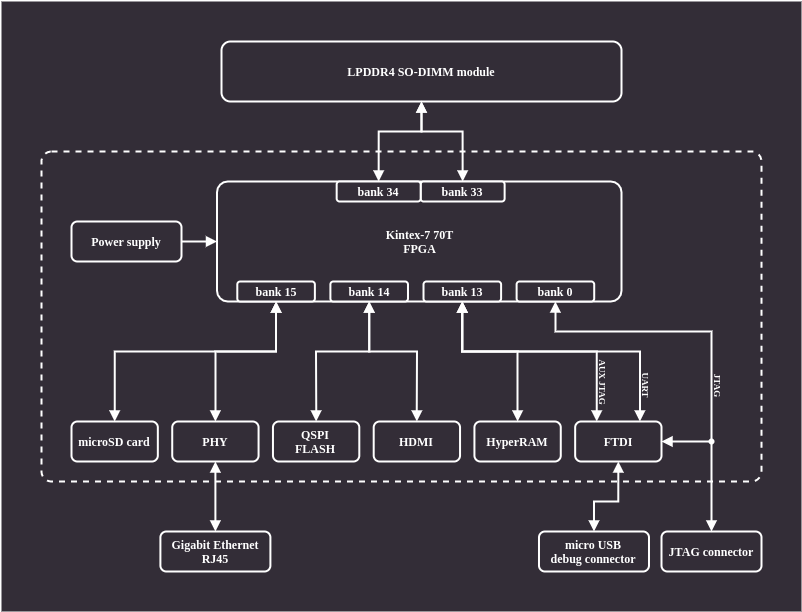

The diagram above was exported from draw.io. Its source (the exported page's mxGraphModel, read from the mxfile embedded in the PNG):
<mxGraphModel dx="2912" dy="1130" grid="1" gridSize="10" guides="1" tooltips="1" connect="1" arrows="1" fold="1" page="1" pageScale="1" pageWidth="850" pageHeight="1100" math="0" shadow="0">
  <root>
    <mxCell id="0" />
    <mxCell id="1" parent="0" />
    <mxCell id="2" value="" style="group" vertex="1" connectable="0" parent="1">
      <mxGeometry x="-20" y="1320" width="800" height="610" as="geometry" />
    </mxCell>
    <mxCell id="3" value="" style="rounded=0;whiteSpace=wrap;html=1;dashed=1;strokeWidth=2;fontFamily=Helvetica;fontColor=#FFFFFF;fillColor=#332D37;strokeColor=none;" vertex="1" parent="2">
      <mxGeometry width="800" height="610" as="geometry" />
    </mxCell>
    <mxCell id="4" value="" style="rounded=1;whiteSpace=wrap;html=1;fontSize=9;arcSize=3;strokeWidth=2;fontFamily=proxima nova;fontSource=https%3A%2F%2Ffonts.googleapis.com%2Fcss%3Ffamily%3Dproxima%2Bnova;dashed=1;fontColor=#FFFFFF;fillColor=#332D37;strokeColor=#FFFFFF;" vertex="1" parent="2">
      <mxGeometry x="40" y="150" width="720" height="330" as="geometry" />
    </mxCell>
    <mxCell id="5" value="LPDDR4 SO-DIMM module" style="rounded=1;whiteSpace=wrap;html=1;strokeWidth=2;fontFamily=proxima nova;fontSource=https%3A%2F%2Ffonts.googleapis.com%2Fcss%3Ffamily%3Dproxima%2Bnova;fontStyle=1;fontColor=#FFFFFF;fillColor=#332D37;strokeColor=#FFFFFF;" vertex="1" parent="2">
      <mxGeometry x="220" y="40" width="400" height="60" as="geometry" />
    </mxCell>
    <mxCell id="6" value="Power supply" style="rounded=1;whiteSpace=wrap;html=1;fontFamily=proxima nova;fontSource=https%3A%2F%2Ffonts.googleapis.com%2Fcss%3Ffamily%3Dproxima%2Bnova;strokeWidth=2;fontStyle=1;fontColor=#FFFFFF;fillColor=#332D37;strokeColor=#FFFFFF;" vertex="1" parent="2">
      <mxGeometry x="70" y="220" width="110" height="40" as="geometry" />
    </mxCell>
    <mxCell id="7" value="Gigabit Ethernet RJ45" style="rounded=1;whiteSpace=wrap;html=1;fontFamily=proxima nova;fontSource=https%3A%2F%2Ffonts.googleapis.com%2Fcss%3Ffamily%3Dproxima%2Bnova;strokeWidth=2;fontStyle=1;fontColor=#FFFFFF;fillColor=#332D37;strokeColor=#FFFFFF;" vertex="1" parent="2">
      <mxGeometry x="158.89999999999998" y="530" width="110" height="40" as="geometry" />
    </mxCell>
    <mxCell id="8" value="micro USB&lt;br&gt;debug connector" style="rounded=1;whiteSpace=wrap;html=1;fontFamily=proxima nova;fontSource=https%3A%2F%2Ffonts.googleapis.com%2Fcss%3Ffamily%3Dproxima%2Bnova;strokeWidth=2;fontStyle=1;fontColor=#FFFFFF;fillColor=#332D37;strokeColor=#FFFFFF;" vertex="1" parent="2">
      <mxGeometry x="537.49" y="530" width="110" height="40" as="geometry" />
    </mxCell>
    <mxCell id="9" value="JTAG connector" style="rounded=1;whiteSpace=wrap;html=1;fontFamily=proxima nova;fontSource=https%3A%2F%2Ffonts.googleapis.com%2Fcss%3Ffamily%3Dproxima%2Bnova;strokeWidth=2;fontStyle=1;fontColor=#FFFFFF;fillColor=#332D37;strokeColor=#FFFFFF;" vertex="1" parent="2">
      <mxGeometry x="660" y="530" width="100" height="40" as="geometry" />
    </mxCell>
    <mxCell id="10" style="edgeStyle=orthogonalEdgeStyle;rounded=0;orthogonalLoop=1;jettySize=auto;html=1;exitX=0.5;exitY=1;exitDx=0;exitDy=0;entryX=0.5;entryY=0;entryDx=0;entryDy=0;startArrow=block;startFill=1;fontFamily=proxima nova;fontSource=https%3A%2F%2Ffonts.googleapis.com%2Fcss%3Ffamily%3Dproxima%2Bnova;endArrow=block;endFill=1;strokeWidth=2;fontStyle=1;fontColor=#FFFFFF;strokeColor=#FFFFFF;" edge="1" parent="2" source="19" target="7">
      <mxGeometry relative="1" as="geometry" />
    </mxCell>
    <mxCell id="11" style="edgeStyle=orthogonalEdgeStyle;rounded=0;orthogonalLoop=1;jettySize=auto;html=1;exitX=0.5;exitY=1;exitDx=0;exitDy=0;entryX=0.5;entryY=0;entryDx=0;entryDy=0;startArrow=block;startFill=1;endArrow=block;endFill=1;fontFamily=proxima nova;fontSource=https%3A%2F%2Ffonts.googleapis.com%2Fcss%3Ffamily%3Dproxima%2Bnova;strokeWidth=2;fontStyle=1;fontColor=#FFFFFF;strokeColor=#FFFFFF;" edge="1" parent="2" source="20" target="8">
      <mxGeometry relative="1" as="geometry">
        <Array as="points">
          <mxPoint x="617" y="500" />
          <mxPoint x="592" y="500" />
          <mxPoint x="592" y="530" />
        </Array>
      </mxGeometry>
    </mxCell>
    <mxCell id="12" value="UART" style="edgeLabel;html=1;align=center;verticalAlign=middle;resizable=0;points=[];fontSize=9;labelBackgroundColor=none;fontFamily=proxima nova;fontSource=https%3A%2F%2Ffonts.googleapis.com%2Fcss%3Ffamily%3Dproxima%2Bnova;fontStyle=1;rotation=90;fontColor=#FFFFFF;" vertex="1" connectable="0" parent="2">
      <mxGeometry x="647.4942938822178" y="379.99857142857127" as="geometry">
        <mxPoint x="3" y="2" as="offset" />
      </mxGeometry>
    </mxCell>
    <mxCell id="13" style="edgeStyle=orthogonalEdgeStyle;rounded=0;orthogonalLoop=1;jettySize=auto;html=1;exitX=0.5;exitY=1;exitDx=0;exitDy=0;startArrow=block;startFill=1;endArrow=oval;endFill=1;endSize=4;fontSize=9;fontFamily=proxima nova;fontSource=https%3A%2F%2Ffonts.googleapis.com%2Fcss%3Ffamily%3Dproxima%2Bnova;strokeWidth=2;fontStyle=1;fontColor=#FFFFFF;strokeColor=#FFFFFF;" edge="1" parent="2" source="29">
      <mxGeometry relative="1" as="geometry">
        <mxPoint x="710" y="440" as="targetPoint" />
        <Array as="points">
          <mxPoint x="554" y="330" />
          <mxPoint x="710" y="330" />
        </Array>
      </mxGeometry>
    </mxCell>
    <mxCell id="14" value="JTAG" style="edgeLabel;html=1;align=center;verticalAlign=middle;resizable=0;points=[];fontSize=9;labelBackgroundColor=none;fontFamily=proxima nova;fontSource=https%3A%2F%2Ffonts.googleapis.com%2Fcss%3Ffamily%3Dproxima%2Bnova;fontStyle=1;rotation=90;fontColor=#FFFFFF;" vertex="1" connectable="0" parent="2">
      <mxGeometry x="719.0042938822178" y="379.99857142857127" as="geometry">
        <mxPoint x="3" y="2" as="offset" />
      </mxGeometry>
    </mxCell>
    <mxCell id="15" value="" style="group;fontColor=#FFFFFF;" vertex="1" connectable="0" parent="2">
      <mxGeometry x="70" y="420" width="590" height="40" as="geometry" />
    </mxCell>
    <mxCell id="16" value="microSD card" style="rounded=1;whiteSpace=wrap;html=1;fontFamily=proxima nova;fontSource=https%3A%2F%2Ffonts.googleapis.com%2Fcss%3Ffamily%3Dproxima%2Bnova;strokeWidth=2;fontStyle=1;fontColor=#FFFFFF;fillColor=#332D37;strokeColor=#FFFFFF;" vertex="1" parent="15">
      <mxGeometry width="86.34146341463415" height="40" as="geometry" />
    </mxCell>
    <mxCell id="17" value="HDMI" style="rounded=1;whiteSpace=wrap;html=1;fontFamily=proxima nova;fontSource=https%3A%2F%2Ffonts.googleapis.com%2Fcss%3Ffamily%3Dproxima%2Bnova;strokeWidth=2;fontStyle=1;fontColor=#FFFFFF;fillColor=#332D37;strokeColor=#FFFFFF;" vertex="1" parent="15">
      <mxGeometry x="302.19512195121956" width="86.34146341463415" height="40" as="geometry" />
    </mxCell>
    <mxCell id="18" value="HyperRAM" style="rounded=1;whiteSpace=wrap;html=1;fontFamily=proxima nova;fontSource=https%3A%2F%2Ffonts.googleapis.com%2Fcss%3Ffamily%3Dproxima%2Bnova;strokeWidth=2;fontStyle=1;fontColor=#FFFFFF;fillColor=#332D37;strokeColor=#FFFFFF;" vertex="1" parent="15">
      <mxGeometry x="402.92682926829275" width="86.34146341463415" height="40" as="geometry" />
    </mxCell>
    <mxCell id="19" value="PHY" style="rounded=1;whiteSpace=wrap;html=1;fontFamily=proxima nova;fontSource=https%3A%2F%2Ffonts.googleapis.com%2Fcss%3Ffamily%3Dproxima%2Bnova;strokeWidth=2;fontStyle=1;fontColor=#FFFFFF;fillColor=#332D37;strokeColor=#FFFFFF;" vertex="1" parent="15">
      <mxGeometry x="100.73170731707319" width="86.34146341463415" height="40" as="geometry" />
    </mxCell>
    <mxCell id="20" value="FTDI" style="rounded=1;whiteSpace=wrap;html=1;fontFamily=proxima nova;fontSource=https%3A%2F%2Ffonts.googleapis.com%2Fcss%3Ffamily%3Dproxima%2Bnova;strokeWidth=2;fontStyle=1;fontColor=#FFFFFF;fillColor=#332D37;strokeColor=#FFFFFF;" vertex="1" parent="15">
      <mxGeometry x="503.65853658536594" width="86.34146341463415" height="40" as="geometry" />
    </mxCell>
    <mxCell id="21" value="QSPI&lt;br&gt;FLASH" style="rounded=1;whiteSpace=wrap;html=1;fontFamily=proxima nova;fontSource=https%3A%2F%2Ffonts.googleapis.com%2Fcss%3Ffamily%3Dproxima%2Bnova;strokeWidth=2;fontStyle=1;fontColor=#FFFFFF;fillColor=#332D37;strokeColor=#FFFFFF;" vertex="1" parent="15">
      <mxGeometry x="201.46341463414637" width="86.34146341463415" height="40" as="geometry" />
    </mxCell>
    <mxCell id="22" style="edgeStyle=orthogonalEdgeStyle;rounded=0;orthogonalLoop=1;jettySize=auto;html=1;exitX=0.5;exitY=0;exitDx=0;exitDy=0;entryX=1;entryY=0.5;entryDx=0;entryDy=0;startArrow=block;startFill=1;endArrow=block;endFill=1;fontFamily=proxima nova;fontSource=https%3A%2F%2Ffonts.googleapis.com%2Fcss%3Ffamily%3Dproxima%2Bnova;strokeWidth=2;fontStyle=1;fontColor=#FFFFFF;strokeColor=#FFFFFF;" edge="1" parent="2" source="9" target="20">
      <mxGeometry relative="1" as="geometry">
        <Array as="points">
          <mxPoint x="710" y="440" />
        </Array>
      </mxGeometry>
    </mxCell>
    <mxCell id="23" value="" style="group;rounded=1;fontColor=#FFFFFF;" vertex="1" connectable="0" parent="2">
      <mxGeometry x="215.5" y="180" width="404.5" height="120" as="geometry" />
    </mxCell>
    <mxCell id="24" value="Kintex-7 70T&lt;br&gt;FPGA" style="rounded=1;whiteSpace=wrap;html=1;fontFamily=proxima nova;fontSource=https%3A%2F%2Ffonts.googleapis.com%2Fcss%3Ffamily%3Dproxima%2Bnova;strokeWidth=2;fontStyle=1;arcSize=9;fontColor=#FFFFFF;fillColor=#332D37;strokeColor=#FFFFFF;" vertex="1" parent="23">
      <mxGeometry width="404.5" height="120" as="geometry" />
    </mxCell>
    <mxCell id="25" value="" style="group;fontColor=#FFFFFF;" vertex="1" connectable="0" parent="23">
      <mxGeometry x="20.294982698961938" y="100" width="356.9117647058824" height="20" as="geometry" />
    </mxCell>
    <mxCell id="26" value="bank 15" style="rounded=1;whiteSpace=wrap;html=1;fontFamily=proxima nova;fontSource=https%3A%2F%2Ffonts.googleapis.com%2Fcss%3Ffamily%3Dproxima%2Bnova;strokeWidth=2;fontStyle=1;fontColor=#FFFFFF;fillColor=#332D37;strokeColor=#FFFFFF;" vertex="1" parent="25">
      <mxGeometry width="77.58951406649616" height="20" as="geometry" />
    </mxCell>
    <mxCell id="27" value="bank 14" style="rounded=1;whiteSpace=wrap;html=1;fontFamily=proxima nova;fontSource=https%3A%2F%2Ffonts.googleapis.com%2Fcss%3Ffamily%3Dproxima%2Bnova;strokeWidth=2;fontStyle=1;fontColor=#FFFFFF;fillColor=#332D37;strokeColor=#FFFFFF;" vertex="1" parent="25">
      <mxGeometry x="93.1074168797954" width="77.58951406649616" height="20" as="geometry" />
    </mxCell>
    <mxCell id="28" value="bank 13" style="rounded=1;whiteSpace=wrap;html=1;fontFamily=proxima nova;fontSource=https%3A%2F%2Ffonts.googleapis.com%2Fcss%3Ffamily%3Dproxima%2Bnova;strokeWidth=2;fontStyle=1;fontColor=#FFFFFF;fillColor=#332D37;strokeColor=#FFFFFF;" vertex="1" parent="25">
      <mxGeometry x="186.2148337595908" width="77.58951406649616" height="20" as="geometry" />
    </mxCell>
    <mxCell id="29" value="bank 0" style="rounded=1;whiteSpace=wrap;html=1;fontFamily=proxima nova;fontSource=https%3A%2F%2Ffonts.googleapis.com%2Fcss%3Ffamily%3Dproxima%2Bnova;strokeWidth=2;fontStyle=1;fontColor=#FFFFFF;fillColor=#332D37;strokeColor=#FFFFFF;" vertex="1" parent="25">
      <mxGeometry x="279.3222506393862" width="77.58951406649616" height="20" as="geometry" />
    </mxCell>
    <mxCell id="30" value="" style="group;rounded=1;fontColor=#FFFFFF;" vertex="1" connectable="0" parent="23">
      <mxGeometry x="119.6704152249135" width="167.95847750865053" height="20" as="geometry" />
    </mxCell>
    <mxCell id="31" value="bank 33" style="rounded=1;whiteSpace=wrap;html=1;fontFamily=proxima nova;fontSource=https%3A%2F%2Ffonts.googleapis.com%2Fcss%3Ffamily%3Dproxima%2Bnova;strokeWidth=2;fontStyle=1;fontColor=#FFFFFF;fillColor=#332D37;strokeColor=#FFFFFF;" vertex="1" parent="30">
      <mxGeometry x="83.97923875432527" width="83.97923875432527" height="20" as="geometry" />
    </mxCell>
    <mxCell id="32" value="bank 34" style="rounded=1;whiteSpace=wrap;html=1;fontFamily=proxima nova;fontSource=https%3A%2F%2Ffonts.googleapis.com%2Fcss%3Ffamily%3Dproxima%2Bnova;strokeWidth=2;fontStyle=1;fontColor=#FFFFFF;fillColor=#332D37;strokeColor=#FFFFFF;" vertex="1" parent="30">
      <mxGeometry width="83.97923875432527" height="20" as="geometry" />
    </mxCell>
    <mxCell id="33" style="edgeStyle=orthogonalEdgeStyle;rounded=0;orthogonalLoop=1;jettySize=auto;html=1;exitX=1;exitY=0.5;exitDx=0;exitDy=0;entryX=0;entryY=0.5;entryDx=0;entryDy=0;startArrow=none;startFill=0;fontFamily=proxima nova;fontSource=https%3A%2F%2Ffonts.googleapis.com%2Fcss%3Ffamily%3Dproxima%2Bnova;endArrow=block;endFill=1;strokeWidth=2;fontStyle=1;fontColor=#FFFFFF;strokeColor=#FFFFFF;" edge="1" parent="2" source="6" target="24">
      <mxGeometry relative="1" as="geometry" />
    </mxCell>
    <mxCell id="34" style="edgeStyle=orthogonalEdgeStyle;rounded=0;orthogonalLoop=1;jettySize=auto;html=1;exitX=0.5;exitY=0;exitDx=0;exitDy=0;entryX=0.5;entryY=1;entryDx=0;entryDy=0;startArrow=block;startFill=1;fontFamily=proxima nova;fontSource=https%3A%2F%2Ffonts.googleapis.com%2Fcss%3Ffamily%3Dproxima%2Bnova;endArrow=block;endFill=1;strokeWidth=2;fontStyle=1;fontColor=#FFFFFF;strokeColor=#FFFFFF;" edge="1" parent="2" source="16" target="26">
      <mxGeometry relative="1" as="geometry">
        <Array as="points">
          <mxPoint x="113" y="350" />
          <mxPoint x="275" y="350" />
        </Array>
      </mxGeometry>
    </mxCell>
    <mxCell id="35" style="edgeStyle=orthogonalEdgeStyle;rounded=0;orthogonalLoop=1;jettySize=auto;html=1;exitX=0.5;exitY=0;exitDx=0;exitDy=0;startArrow=block;startFill=1;fontFamily=proxima nova;fontSource=https%3A%2F%2Ffonts.googleapis.com%2Fcss%3Ffamily%3Dproxima%2Bnova;endArrow=block;endFill=1;strokeWidth=2;fontStyle=1;entryX=0.5;entryY=1;entryDx=0;entryDy=0;fontColor=#FFFFFF;strokeColor=#FFFFFF;" edge="1" parent="2" source="19" target="26">
      <mxGeometry relative="1" as="geometry">
        <Array as="points">
          <mxPoint x="214" y="350" />
          <mxPoint x="275" y="350" />
        </Array>
        <mxPoint x="276" y="300" as="targetPoint" />
      </mxGeometry>
    </mxCell>
    <mxCell id="36" style="edgeStyle=orthogonalEdgeStyle;rounded=0;orthogonalLoop=1;jettySize=auto;html=1;exitX=0.5;exitY=0;exitDx=0;exitDy=0;entryX=0.5;entryY=1;entryDx=0;entryDy=0;startArrow=block;startFill=1;endArrow=block;endFill=1;fontFamily=proxima nova;fontSource=https%3A%2F%2Ffonts.googleapis.com%2Fcss%3Ffamily%3Dproxima%2Bnova;strokeWidth=2;fontStyle=1;fontColor=#FFFFFF;strokeColor=#FFFFFF;" edge="1" parent="2" source="18" target="28">
      <mxGeometry relative="1" as="geometry">
        <Array as="points">
          <mxPoint x="488" y="350" />
          <mxPoint x="461" y="350" />
          <mxPoint x="461" y="300" />
        </Array>
      </mxGeometry>
    </mxCell>
    <mxCell id="37" style="edgeStyle=orthogonalEdgeStyle;rounded=0;orthogonalLoop=1;jettySize=auto;html=1;exitX=0.5;exitY=1;exitDx=0;exitDy=0;entryX=0.75;entryY=0;entryDx=0;entryDy=0;startArrow=block;startFill=1;endArrow=block;endFill=1;endSize=6;fontSize=9;fontFamily=proxima nova;fontSource=https%3A%2F%2Ffonts.googleapis.com%2Fcss%3Ffamily%3Dproxima%2Bnova;strokeWidth=2;fontStyle=1;fontColor=#FFFFFF;strokeColor=#FFFFFF;" edge="1" parent="2" source="28" target="20">
      <mxGeometry relative="1" as="geometry">
        <Array as="points">
          <mxPoint x="461" y="350" />
          <mxPoint x="638" y="350" />
          <mxPoint x="638" y="420" />
        </Array>
      </mxGeometry>
    </mxCell>
    <mxCell id="38" style="edgeStyle=orthogonalEdgeStyle;rounded=0;orthogonalLoop=1;jettySize=auto;html=1;exitX=0.25;exitY=0;exitDx=0;exitDy=0;entryX=0.5;entryY=1;entryDx=0;entryDy=0;startArrow=block;startFill=1;endArrow=block;endFill=1;fontFamily=proxima nova;fontSource=https%3A%2F%2Ffonts.googleapis.com%2Fcss%3Ffamily%3Dproxima%2Bnova;strokeWidth=2;fontStyle=1;fontColor=#FFFFFF;strokeColor=#FFFFFF;" edge="1" parent="2" source="20" target="28">
      <mxGeometry relative="1" as="geometry">
        <Array as="points">
          <mxPoint x="561" y="350" />
          <mxPoint x="461" y="350" />
          <mxPoint x="461" y="300" />
        </Array>
      </mxGeometry>
    </mxCell>
    <mxCell id="39" value="AUX JTAG" style="edgeLabel;html=1;align=center;verticalAlign=middle;resizable=0;points=[];fontSize=9;labelBackgroundColor=none;fontFamily=proxima nova;fontSource=https%3A%2F%2Ffonts.googleapis.com%2Fcss%3Ffamily%3Dproxima%2Bnova;fontStyle=1;rotation=90;fontColor=#FFFFFF;" vertex="1" connectable="0" parent="38">
      <mxGeometry x="0.1092" y="-2" relative="1" as="geometry">
        <mxPoint x="79.20999999999998" y="32" as="offset" />
      </mxGeometry>
    </mxCell>
    <mxCell id="40" style="edgeStyle=orthogonalEdgeStyle;rounded=0;orthogonalLoop=1;jettySize=auto;html=1;exitX=0.5;exitY=1;exitDx=0;exitDy=0;entryX=0.5;entryY=0;entryDx=0;entryDy=0;startArrow=block;startFill=1;endArrow=block;endFill=1;endSize=6;fontSize=9;fontFamily=proxima nova;fontSource=https%3A%2F%2Ffonts.googleapis.com%2Fcss%3Ffamily%3Dproxima%2Bnova;strokeWidth=2;fontStyle=1;fontColor=#FFFFFF;strokeColor=#FFFFFF;" edge="1" parent="2" source="5" target="31">
      <mxGeometry relative="1" as="geometry">
        <Array as="points">
          <mxPoint x="420" y="130" />
          <mxPoint x="461" y="130" />
        </Array>
      </mxGeometry>
    </mxCell>
    <mxCell id="41" style="edgeStyle=orthogonalEdgeStyle;rounded=0;orthogonalLoop=1;jettySize=auto;html=1;exitX=0.5;exitY=0;exitDx=0;exitDy=0;startArrow=block;startFill=1;endArrow=block;endFill=1;strokeWidth=2;fontFamily=Helvetica;entryX=0.5;entryY=1;entryDx=0;entryDy=0;fontColor=#FFFFFF;strokeColor=#FFFFFF;" edge="1" parent="2" source="21" target="27">
      <mxGeometry relative="1" as="geometry">
        <Array as="points">
          <mxPoint x="315" y="350" />
          <mxPoint x="368" y="350" />
        </Array>
      </mxGeometry>
    </mxCell>
    <mxCell id="42" style="edgeStyle=orthogonalEdgeStyle;rounded=0;orthogonalLoop=1;jettySize=auto;html=1;entryX=0.5;entryY=0;entryDx=0;entryDy=0;startArrow=block;startFill=1;endArrow=block;endFill=1;endSize=6;fontSize=9;fontFamily=proxima nova;fontSource=https%3A%2F%2Ffonts.googleapis.com%2Fcss%3Ffamily%3Dproxima%2Bnova;strokeWidth=2;fontStyle=1;exitX=0.5;exitY=1;exitDx=0;exitDy=0;fontColor=#FFFFFF;strokeColor=#FFFFFF;" edge="1" parent="2" source="5" target="32">
      <mxGeometry relative="1" as="geometry">
        <Array as="points">
          <mxPoint x="420" y="130" />
          <mxPoint x="377" y="130" />
        </Array>
        <mxPoint x="331" y="155" as="sourcePoint" />
      </mxGeometry>
    </mxCell>
    <mxCell id="43" style="edgeStyle=orthogonalEdgeStyle;rounded=0;orthogonalLoop=1;jettySize=auto;html=1;exitX=0.5;exitY=0;exitDx=0;exitDy=0;startArrow=block;startFill=1;endArrow=block;endFill=1;strokeWidth=2;fontFamily=Helvetica;entryX=0.5;entryY=1;entryDx=0;entryDy=0;fontColor=#FFFFFF;strokeColor=#FFFFFF;" edge="1" parent="2" source="17" target="27">
      <mxGeometry relative="1" as="geometry">
        <Array as="points">
          <mxPoint x="415" y="350" />
          <mxPoint x="368" y="350" />
        </Array>
      </mxGeometry>
    </mxCell>
  </root>
</mxGraphModel>